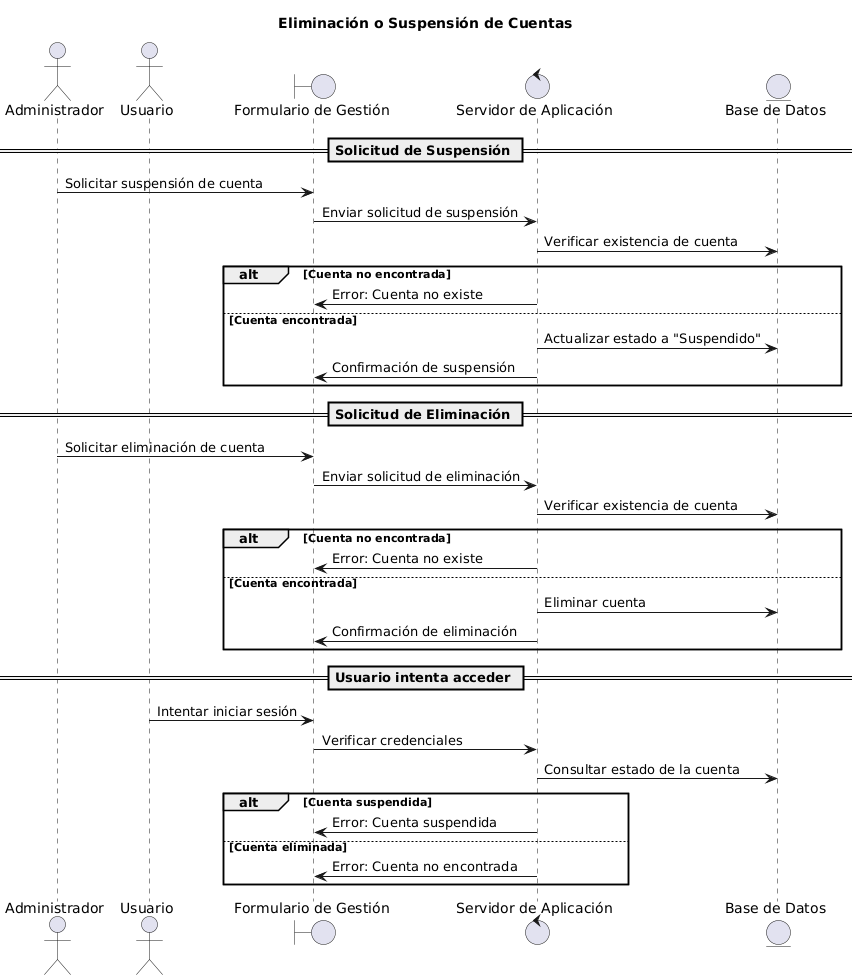

The diagram above was rendered by PlantUML. Its source (embedded in the PNG):
@startuml
title Eliminación o Suspensión de Cuentas

actor Administrador
actor Usuario
boundary "Formulario de Gestión" as Formulario
control "Servidor de Aplicación" as Servidor
entity "Base de Datos" as BD

== Solicitud de Suspensión ==
Administrador -> Formulario : Solicitar suspensión de cuenta
Formulario -> Servidor : Enviar solicitud de suspensión
Servidor -> BD : Verificar existencia de cuenta
alt Cuenta no encontrada
    Servidor -> Formulario : Error: Cuenta no existe
else Cuenta encontrada
    Servidor -> BD : Actualizar estado a "Suspendido"
    Servidor -> Formulario : Confirmación de suspensión
end

== Solicitud de Eliminación ==
Administrador -> Formulario : Solicitar eliminación de cuenta
Formulario -> Servidor : Enviar solicitud de eliminación
Servidor -> BD : Verificar existencia de cuenta
alt Cuenta no encontrada
    Servidor -> Formulario : Error: Cuenta no existe
else Cuenta encontrada
    Servidor -> BD : Eliminar cuenta
    Servidor -> Formulario : Confirmación de eliminación
end

== Usuario intenta acceder ==
Usuario -> Formulario : Intentar iniciar sesión
Formulario -> Servidor : Verificar credenciales
Servidor -> BD : Consultar estado de la cuenta
alt Cuenta suspendida
    Servidor -> Formulario : Error: Cuenta suspendida
else Cuenta eliminada
    Servidor -> Formulario : Error: Cuenta no encontrada
end
@enduml